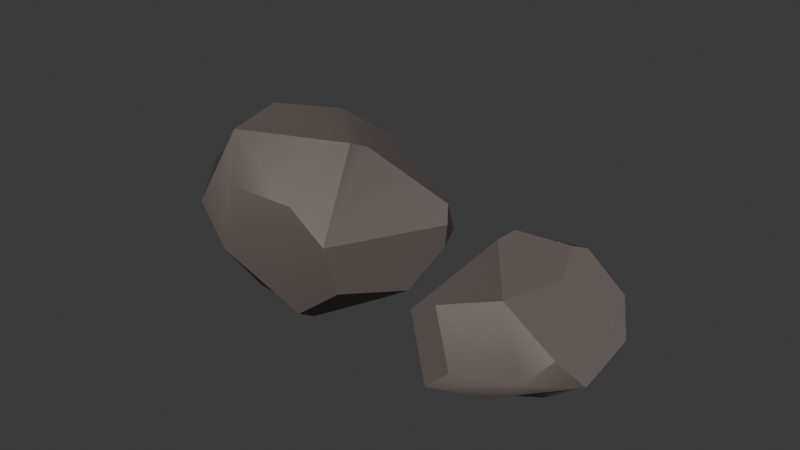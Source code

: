 # Source: rocks.blend  (saved by Blender 4.5.87; exported with 4.5.12 LTS)
import bpy
from mathutils import Matrix  # noqa: F401  (used for matrix-valued properties, if any)

bpy.ops.wm.read_factory_settings(use_empty=True)
scene = bpy.context.scene
scene.name = 'Scene'

# ---- collections
col_collection = bpy.data.collections.new('Collection'); scene.collection.children.link(col_collection)

# ---- materials (node trees are filled in below, after node groups)
mat_material_007 = bpy.data.materials.new('Material.007')

# ---- node groups
ng_smooth_by_angle = bpy.data.node_groups.new('Smooth by Angle', 'GeometryNodeTree')
_s = ng_smooth_by_angle.interface.new_socket(name='Mesh', in_out='OUTPUT', socket_type='NodeSocketGeometry')
_s = ng_smooth_by_angle.interface.new_socket(name='Mesh', in_out='INPUT', socket_type='NodeSocketGeometry')
_s = ng_smooth_by_angle.interface.new_socket(name='Angle', in_out='INPUT', socket_type='NodeSocketFloat')
_s.subtype = 'ANGLE'
_s.default_value = 0.5236
_s.min_value = 0.0
_s.max_value = 3.142
_s.description = 'Maximum face angle for smooth edges'
_s = ng_smooth_by_angle.interface.new_socket(name='Ignore Sharpness', in_out='INPUT', socket_type='NodeSocketBool')
_s.force_non_field = True
ng_smooth_by_angle.is_modifier = True
_N = ng_smooth_by_angle.nodes; _L = ng_smooth_by_angle.links
n0 = _N.new('GeometryNodeSetShadeSmooth'); n0.name = 'Set Shade Smooth'; n0.location = (120, -80)
n0.domain = 'EDGE'
n1 = _N.new('GeometryNodeSetShadeSmooth'); n1.name = 'Set Shade Smooth.001'; n1.location = (300, -80)
n2 = _N.new('NodeGroupOutput'); n2.name = 'Group Output'; n2.location = (480, -80)
n3 = _N.new('GeometryNodeInputMeshEdgeAngle'); n3.name = 'Edge Angle'; n3.location = (-440, -240)
n4 = _N.new('NodeGroupInput'); n4.name = 'Group Input'; n4.location = (-80, -80)
n5 = _N.new('GeometryNodeInputEdgeSmooth'); n5.name = 'Is Edge Smooth'; n5.location = (-260, -120)
n6 = _N.new('GeometryNodeInputShadeSmooth'); n6.name = 'Is Shade Smooth'; n6.location = (-440, -397)
n7 = _N.new('FunctionNodeCompare'); n7.name = 'Compare'; n7.location = (-260, -260)
n7.operation = 'LESS_EQUAL'
n7.inputs[6].default_value = (0.0, 0.0, 0.0, 0.0)
n7.inputs[7].default_value = (0.0, 0.0, 0.0, 0.0)
n8 = _N.new('FunctionNodeBooleanMath'); n8.name = 'Boolean Math.001'; n8.location = (-80, -260)
n9 = _N.new('NodeGroupInput'); n9.name = 'Group Input.001'; n9.location = (-440, -329)
n10 = _N.new('NodeGroupInput'); n10.name = 'Group Input.002'; n10.location = (-259, -189)
n11 = _N.new('FunctionNodeBooleanMath'); n11.name = 'Boolean Math'; n11.location = (-80, -149)
n11.operation = 'OR'
n12 = _N.new('FunctionNodeBooleanMath'); n12.name = 'Boolean Math.002'; n12.location = (-260, -380)
n12.operation = 'OR'
n13 = _N.new('NodeGroupInput'); n13.name = 'Group Input.003'; n13.location = (-440, -460)
_L.new(n3.outputs[0], n7.inputs[0])
_L.new(n1.outputs[0], n2.inputs[0])
_L.new(n9.outputs[1], n7.inputs[1])
_L.new(n7.outputs[0], n8.inputs[0])
_L.new(n4.outputs[0], n0.inputs[0])
_L.new(n0.outputs[0], n1.inputs[0])
_L.new(n8.outputs[0], n0.inputs[2])
_L.new(n10.outputs[2], n11.inputs[1])
_L.new(n5.outputs[0], n11.inputs[0])
_L.new(n11.outputs[0], n0.inputs[1])
_L.new(n13.outputs[2], n12.inputs[1])
_L.new(n6.outputs[0], n12.inputs[0])
_L.new(n12.outputs[0], n8.inputs[1])
n2.is_active_output = True

# ---- material node trees
mat_material_007.use_nodes = True; mat_material_007.node_tree.nodes.clear()
_N = mat_material_007.node_tree.nodes; _L = mat_material_007.node_tree.links
n0 = _N.new('ShaderNodeBsdfPrincipled'); n0.name = 'Principled BSDF'; n0.location = (-200, 100)
n0.inputs[0].default_value = (0.1503, 0.1259, 0.1139, 1.0)
n0.inputs[1].default_value = 0.1
n0.inputs[2].default_value = 0.5923
n1 = _N.new('ShaderNodeOutputMaterial'); n1.name = 'Material Output'; n1.location = (200, 100)
_L.new(n0.outputs[0], n1.inputs[0])
n1.is_active_output = True

# ---- world
world_world = bpy.data.worlds.new('World'); scene.world = world_world
world_world.use_nodes = True; world_world.node_tree.nodes.clear()
_N = world_world.node_tree.nodes; _L = world_world.node_tree.links
n0 = _N.new('ShaderNodeOutputWorld'); n0.name = 'World Output'; n0.location = (200, 100)
n1 = _N.new('ShaderNodeBackground'); n1.name = 'Background'; n1.location = (-200, 100)
n1.inputs[0].default_value = (0.05088, 0.05088, 0.05088, 1.0)
_L.new(n1.outputs[0], n0.inputs[0])
n0.is_active_output = True
world_world.color = (0.05088, 0.05088, 0.05088)
world_world.sun_shadow_jitter_overblur = 0.0

# ---- meshes
me_icosphere_001 = bpy.data.meshes.new('Icosphere.001')
me_icosphere_001.from_pydata([(0.3736, -0.4568, -0.3836), (-0.6431, -0.4297, -0.1896), (-0.8944, 0.0, -0.4472), (-0.1849, -0.5804, 0.1387), (0.518, -0.1117, 0.2057), (-0.7793, 0.07651, 0.3788), (0.1842, 0.6381, 0.3208), (0.5294, 0.02837, 0.1715), (0.0952, 0.3016, 0.5319), (-0.7804, -0.3508, 0.1496), (-0.6741, -0.4972, 0.1496), (-0.1656, -0.4695, 0.494), (-0.2402, 0.0, 0.6706), (-0.748, -0.2153, 0.4446), (-0.1677, 0.5162, -0.6646), (-0.5194, 0.5162, -0.4472), (-0.6465, 0.529, 0.07135), (0.05051, 0.7549, 0.09199), (0.25, 0.8179, -0.3964), (0.2428, -0.5259, -0.09284), (-0.4118, 0.0, -0.7455), (-0.1273, 0.3917, -0.7455), (0.3332, 0.2421, -0.7455), (0.2018, -0.2806, -0.661), (-0.3287, -0.2007, -0.7067), (0.6006, 0.4363, -0.5412), (0.5721, 0.6192, -0.431), (0.6216, 0.547, -0.302), (0.7748, 0.3997, -0.2875), (0.7689, 0.341, -0.4167)], [], [(1, 3, 11, 10), (0, 4, 19), (1, 0, 3), (0, 7, 4), (4, 7, 8), (6, 5, 8), (7, 6, 8), (9, 10, 11, 12, 13), (2, 9, 13, 5), (5, 13, 12, 8), (2, 1, 10, 9), (19, 4, 11), (12, 11, 4, 8), (18, 16, 17), (17, 16, 5, 6), (16, 15, 2, 5), (14, 15, 16, 18), (3, 19, 11), (3, 0, 19), (20, 21, 22, 23, 24), (20, 24, 1, 2), (24, 23, 0, 1), (21, 20, 2, 15, 14), (25, 26, 27, 28, 29), (0, 23, 22, 25, 29), (0, 29, 28, 7), (28, 27, 6, 7), (27, 26, 18, 17, 6), (22, 21, 14, 18, 26, 25)])
me_icosphere_001.polygons.foreach_set('use_smooth', [True] * 29)
_uv = me_icosphere_001.uv_layers.new(name='UVMap')
_uv.uv.foreach_set('vector', [0.02885, 0.1839, 0.1004, 0.2618, 0.09696, 0.3565, 0.01036, 0.2551, 0.2727, 0.1575, 0.247, 0.3253, 0.2037, 0.201, 0.02885, 0.1839, 0.2727, 0.1575, 0.1004, 0.2618, 0.2727, 0.1575, 0.3636, 0.3149, 0.247, 0.3253, 0.247, 0.3253, 0.3636, 0.3149, 0.2727, 0.4724, 0.5455, 0.3149, 0.7626, 0.3148, 0.6364, 0.4724, 0.3636, 0.3149, 0.5455, 0.3149, 0.4545, 0.4724, 0.8788, 0.2625, 0.8984, 0.2693, 0.8939, 0.3688, 0.8182, 0.4724, 0.8401, 0.3588, 0.8182, 0.1575, 0.8788, 0.2625, 0.8401, 0.3588, 0.7626, 0.3148, 0.7626, 0.3148, 0.8401, 0.3588, 0.8182, 0.4724, 0.8182, 0.4724, 0.8182, 0.1575, 0.8988, 0.2057, 0.8984, 0.2693, 0.8788, 0.2625, 0.2037, 0.201, 0.247, 0.3253, 0.09696, 0.3565, 0.09091, 0.4724, 0.09696, 0.3565, 0.247, 0.3253, 0.09091, 0.4724, 0.5947, 0.1471, 0.6673, 0.2081, 0.5823, 0.2511, 0.5823, 0.2511, 0.6673, 0.2081, 0.7626, 0.3148, 0.5455, 0.3149, 0.6673, 0.2081, 0.7079, 0.1575, 0.8182, 0.1575, 0.7626, 0.3148, 0.6483, 0.09555, 0.7079, 0.1575, 0.6673, 0.2081, 0.5947, 0.1471, 0.1004, 0.2618, 0.2037, 0.201, 0.09696, 0.3565, 0.1004, 0.2618, 0.2727, 0.1575, 0.2037, 0.201, 0.8672, 0.0725, 0.8882, 0.03625, 0.9091, 0.0, 0.9071, 0.03187, 0.9038, 0.08354, 0.8672, 0.0725, 0.9038, 0.08354, 0.8988, 0.2057, 0.8182, 0.1575, 0.1081, 0.06883, 0.2303, 0.08403, 0.2727, 0.1575, 0.02885, 0.1839, 0.6673, 0.0725, 0.7691, 0.0725, 0.8182, 0.1575, 0.7079, 0.1575, 0.6483, 0.09555, 0.4597, 0.1307, 0.4994, 0.1542, 0.4753, 0.1766, 0.4413, 0.1803, 0.4384, 0.1517, 0.2727, 0.1575, 0.3151, 0.08403, 0.4055, 0.0725, 0.4597, 0.1307, 0.4384, 0.1517, 0.2727, 0.1575, 0.4384, 0.1517, 0.4413, 0.1803, 0.3636, 0.3149, 0.4413, 0.1803, 0.4753, 0.1766, 0.5455, 0.3149, 0.3636, 0.3149, 0.4753, 0.1766, 0.4994, 0.1542, 0.5947, 0.1471, 0.5823, 0.2511, 0.5455, 0.3149, 0.5036, 0.0725, 0.6235, 0.0725, 0.6483, 0.09555, 0.5947, 0.1471, 0.4994, 0.1542, 0.4597, 0.1307])
me_icosphere_001.materials.append(mat_material_007)
me_icosphere_001.update()
me_icosphere_002 = bpy.data.meshes.new('Icosphere.002')
me_icosphere_002.from_pydata([(0.6755, -0.2823, -0.26), (-0.2764, -0.8506, -0.4472), (-0.8944, 0.0, -0.4472), (-0.2764, 0.8506, -0.4472), (0.4137, 0.355, -0.4472), (-0.6016, -0.6143, 0.2033), (-0.8291, 0.2012, -0.105), (0.1045, -0.4944, 0.6759), (0.2654, -0.004101, 0.6811), (0.1239, 0.3515, 0.808), (-0.293, 0.2213, 0.8813), (-0.3477, 0.07731, 0.8153), (0.6755, -0.2823, -0.26), (0.7155, 0.162, 0.03114), (0.7155, 0.162, 0.03114), (0.5281, -0.4671, 0.1464), (-0.07185, -0.8506, -0.1163), (0.389, -0.646, -0.1162), (0.528, -0.4672, 0.1465), (0.1045, -0.4945, 0.6759), (-0.3536, -0.6459, 0.4472), (0.33, 0.7105, 0.0615), (0.03801, 0.8506, 0.0615), (-0.1549, 0.7105, 0.4472), (0.1674, 0.4939, 0.7051), (0.4936, 0.51, 0.2414), (-0.5996, -0.03582, -0.692), (-0.2203, 0.5601, -0.6246), (0.4634, 0.382, -0.5619), (0.3643, -0.324, -0.5905), (-0.1502, -0.5823, -0.6709), (0.1907, -0.7389, -0.3553)], [], [(2, 1, 5), (3, 2, 6), (2, 5, 6), (7, 8, 9, 10, 11), (6, 5, 11, 10), (0, 4, 13, 12), (16, 17, 18, 19, 20), (1, 16, 20, 5), (5, 20, 19, 7, 11), (31, 0, 17), (0, 12, 15, 18, 17), (21, 22, 23, 24, 25), (4, 21, 25, 14, 13), (4, 3, 22, 21), (3, 6, 23, 22), (24, 23, 6, 10, 9), (14, 25, 24, 9, 8, 7, 19, 18, 15, 12, 13), (26, 27, 28, 29, 30), (26, 30, 1, 2), (30, 29, 0, 31), (0, 29, 28, 4), (27, 26, 2, 3), (28, 27, 3, 4), (1, 30, 31), (1, 31, 17, 16)])
me_icosphere_002.polygons.foreach_set('use_smooth', [True] * 25)
_uv = me_icosphere_002.uv_layers.new(name='UVMap')
_uv.uv.foreach_set('vector', [0.8182, 0.1575, 1.0, 0.1575, 0.9339, 0.272, 0.6364, 0.1575, 0.8182, 0.1575, 0.7834, 0.2177, 0.8182, 0.1575, 0.9339, 0.272, 0.7834, 0.2177, 0.8372, 0.4395, 0.8182, 0.4724, 0.7992, 0.4395, 0.7802, 0.4066, 0.8358, 0.3789, 0.7834, 0.2177, 0.9339, 0.272, 0.8358, 0.3789, 0.7802, 0.4066, 0.3035, 0.2108, 0.4545, 0.1575, 0.3863, 0.2229, 0.3035, 0.2108, 0.1245, 0.2157, 0.2105, 0.2323, 0.2502, 0.2854, 0.1661, 0.3761, 0.06728, 0.3149, 0.09091, 0.1575, 0.1245, 0.2157, 0.06728, 0.3149, 0.02479, 0.272, 0.02479, 0.272, 0.06728, 0.3149, 0.1661, 0.3761, 0.1289, 0.4066, 0.02218, 0.3823, 0.1952, 0.1836, 0.3035, 0.2108, 0.2105, 0.2323, 0.3035, 0.2108, 0.3035, 0.2108, 0.2898, 0.2798, 0.2502, 0.2854, 0.2105, 0.2323, 0.5259, 0.2583, 0.5847, 0.247, 0.6239, 0.3149, 0.5578, 0.3586, 0.4947, 0.2815, 0.4545, 0.1575, 0.5259, 0.2583, 0.4947, 0.2815, 0.3863, 0.2229, 0.3863, 0.2229, 0.4545, 0.1575, 0.6364, 0.1575, 0.5847, 0.247, 0.5259, 0.2583, 0.6364, 0.1575, 0.7834, 0.2177, 0.6239, 0.3149, 0.5847, 0.247, 0.5578, 0.3586, 0.6239, 0.3149, 0.7834, 0.2177, 0.6743, 0.4066, 0.5984, 0.4066, 0.3863, 0.2229, 0.4947, 0.2815, 0.5578, 0.3586, 0.4925, 0.4066, 0.3107, 0.4066, 0.2348, 0.4066, 0.1661, 0.3761, 0.2502, 0.2854, 0.2898, 0.2798, 0.3035, 0.2108, 0.3863, 0.2229, 0.8479, 0.106, 0.8785, 0.05298, 0.9091, 0.0, 0.9397, 0.05298, 0.9703, 0.106, 0.8479, 0.106, 0.9703, 0.106, 1.0, 0.1575, 0.8182, 0.1575, 0.1206, 0.106, 0.243, 0.106, 0.3035, 0.2108, 0.1952, 0.1836, 0.3035, 0.2108, 0.3025, 0.106, 0.4248, 0.106, 0.4545, 0.1575, 0.6661, 0.106, 0.7885, 0.106, 0.8182, 0.1575, 0.6364, 0.1575, 0.4843, 0.106, 0.6066, 0.106, 0.6364, 0.1575, 0.4545, 0.1575, 0.09091, 0.1575, 0.1206, 0.106, 0.1952, 0.1836, 0.09091, 0.1575, 0.1952, 0.1836, 0.2105, 0.2323, 0.1245, 0.2157])
me_icosphere_002.materials.append(mat_material_007)
me_icosphere_002.update()

# ---- objects
ob_rock = bpy.data.objects.new('rock', me_icosphere_001)
ob_icosphere = bpy.data.objects.new('Icosphere', me_icosphere_002)

# ---- transforms, parenting, visibility, modifiers, constraints
ob_rock.location = (-2.142, -10.34, 0.6726)
ob_rock.rotation_euler = (-0.2966, -0.528, 0.1528)
ob_rock.scale = (0.8325, 0.9955, 0.9955)
_m = ob_rock.modifiers.new('Smooth by Angle', 'NODES')
_m.node_group = ng_smooth_by_angle
_gi = [s.identifier for s in ng_smooth_by_angle.interface.items_tree if s.item_type == 'SOCKET' and s.in_out == 'INPUT']
_m[_gi[1]] = 0.5393  # Angle
_m.use_pin_to_last = True
_m.show_group_selector = False
ob_icosphere.location = (-0.6006, -10.26, 0.3152)
ob_icosphere.scale = (0.7922, 0.7922, 0.4815)
_m = ob_icosphere.modifiers.new('Smooth by Angle', 'NODES')
_m.node_group = ng_smooth_by_angle
_gi = [s.identifier for s in ng_smooth_by_angle.interface.items_tree if s.item_type == 'SOCKET' and s.in_out == 'INPUT']
_m[_gi[1]] = 0.5393  # Angle
_m.use_pin_to_last = True
_m.show_group_selector = False

# ---- collection membership
col_collection.objects.link(ob_rock)
col_collection.objects.link(ob_icosphere)

# ---- scene / render settings (as saved in the file)
scene.frame_start = 1; scene.frame_end = 250; scene.frame_set(1)
scene.render.engine = 'BLENDER_EEVEE_NEXT'
scene.render.bake_bias = 0.0
scene.render.bake_samples = 0
scene.cycles.sampling_pattern = 'TABULATED_SOBOL'
scene.eevee.use_volume_custom_range = False
bpy.context.view_layer.update()

# ---- added for rendering (the .blend has no active camera and no usable light): camera, sun
cam_auto = bpy.data.cameras.new('AutoCamera')
cam_auto.lens = 50.0
cam_auto.sensor_width = 36.0
cam_auto.clip_end = 1000.0
ob_auto_camera = bpy.data.objects.new('AutoCamera', cam_auto)
scene.collection.objects.link(ob_auto_camera)
ob_auto_camera.location = (2.3273, -14.9261, 3.71222)
ob_auto_camera.rotation_euler = (1.09748, -7.21219e-08, 0.694738)
scene.camera = ob_auto_camera
light_auto_sun = bpy.data.lights.new('AutoSun', 'SUN')
light_auto_sun.energy = 3.0
light_auto_sun.angle = 0.0523599
ob_auto_sun = bpy.data.objects.new('AutoSun', light_auto_sun)
scene.collection.objects.link(ob_auto_sun)
ob_auto_sun.rotation_euler = (0.872665, 0.174533, 0.523599)
bpy.context.view_layer.update()
